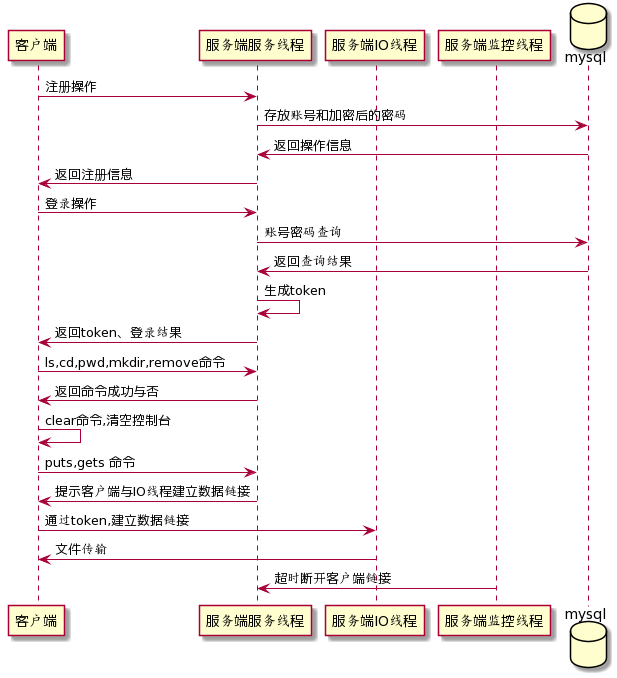

The diagram above was rendered by PlantUML. Its source (embedded in the PNG):
@startuml
participant 客户端
participant 服务端服务线程
participant 服务端IO线程
participant 服务端监控线程
database mysql

客户端 -> 服务端服务线程: 注册操作
服务端服务线程 -> mysql: 存放账号和加密后的密码
mysql -> 服务端服务线程: 返回操作信息
服务端服务线程 -> 客户端: 返回注册信息

客户端 -> 服务端服务线程: 登录操作
服务端服务线程 -> mysql: 账号密码查询
mysql -> 服务端服务线程: 返回查询结果
服务端服务线程 -> 服务端服务线程: 生成token
服务端服务线程 -> 客户端: 返回token、登录结果

客户端 -> 服务端服务线程: ls,cd,pwd,mkdir,remove命令
服务端服务线程 -> 客户端: 返回命令成功与否

客户端 -> 客户端: clear命令,清空控制台

客户端 -> 服务端服务线程: puts,gets 命令
服务端服务线程 -> 客户端: 提示客户端与IO线程建立数据链接
客户端 -> 服务端IO线程: 通过token,建立数据链接
服务端IO线程 -> 客户端: 文件传输

服务端监控线程 -> 服务端服务线程: 超时断开客户端链接
@enduml